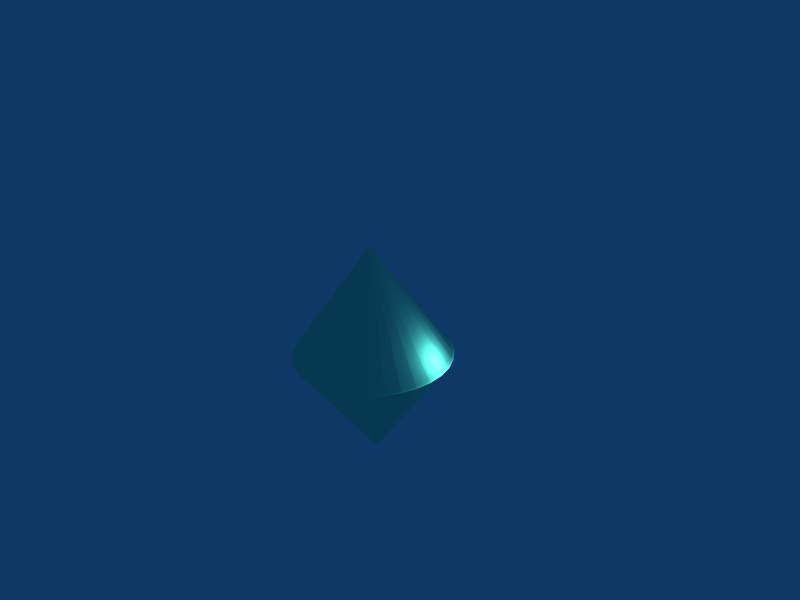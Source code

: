 # Source: ore2.blend  (saved by Blender 2.45.0; exported with 4.5.12 LTS)
import bpy
from mathutils import Matrix  # noqa: F401  (used for matrix-valued properties, if any)

bpy.ops.wm.read_factory_settings(use_empty=True)
scene = bpy.context.scene
scene.name = 'Scene'

# ---- collections
col_collection_1 = bpy.data.collections.new('Collection 1'); scene.collection.children.link(col_collection_1)

# ---- materials (node trees are filled in below, after node groups)
mat_material_001 = bpy.data.materials.new('Material.001')
mat_material_001.alpha_threshold = 0.0
mat_material_001.diffuse_color = (0.4642, 1.0, 0.8, 1.0)
mat_material_001.roughness = 0.5
mat_material_001.line_color = (0.0, 0.0, 0.0, 1.0)

# ---- material node trees

# ---- world
world_world = bpy.data.worlds.new('World'); scene.world = world_world
world_world.color = (0.05656, 0.2208, 0.4)
world_world.use_sun_shadow = False
world_world.sun_shadow_jitter_overblur = 0.0
world_world.cycles.sampling_method = 'MANUAL'
world_world.cycles.sample_map_resolution = 256

# ---- cameras
cam_camera = bpy.data.cameras.new('Camera')
cam_camera.passepartout_alpha = 0.2
cam_camera.clip_end = 100.0
cam_camera.lens = 35.0
cam_camera.ortho_scale = 7.314
cam_camera.show_passepartout = False
cam_camera.show_safe_areas = True
cam_camera.dof.focus_distance = 0.0
cam_camera.dof.aperture_fstop = 128.0

# ---- lights
light_spot = bpy.data.lights.new('Spot', 'POINT')
light_spot.transmission_factor = 0.0
light_spot.cutoff_distance = 30.0
light_spot.energy = 100.0
light_spot.shadow_buffer_clip_start = 1.001
light_spot.shadow_soft_size = 1.0
light_spot.shadow_maximum_resolution = 0.006
light_spot.use_absolute_resolution = True
light_spot.cycles.use_multiple_importance_sampling = False

# ---- meshes
me_cone = bpy.data.meshes.new('Cone')
me_cone.from_pydata([(0.7071, 0.7071, 1.794), (0.8315, 0.5556, 1.794), (0.9239, 0.3827, 1.794), (0.9808, 0.1951, 1.794), (1.0, 1.711e-07, 1.794), (0.9808, -0.1951, 1.794), (0.9239, -0.3827, 1.794), (0.8315, -0.5556, 1.794), (0.7071, -0.7071, 1.794), (0.5556, -0.8315, 1.794), (0.3827, -0.9239, 1.794), (0.1951, -0.9808, 1.794), (-3.258e-07, -1.0, 1.794), (-0.1951, -0.9808, 1.794), (-0.3827, -0.9239, 1.794), (-0.5556, -0.8315, 1.794), (-0.7071, -0.7071, 1.794), (-0.8315, -0.5556, 1.794), (-0.9239, -0.3827, 1.794), (-0.9808, -0.1951, 1.794), (-1.0, 1.061e-06, 1.794), (-0.9808, 0.1951, 1.794), (-0.9239, 0.3827, 1.794), (-0.8315, 0.5556, 1.794), (-0.7071, 0.7071, 1.794), (-0.5556, 0.8315, 1.794), (-0.3827, 0.9239, 1.794), (-0.1951, 0.9808, 1.794), (1.605e-06, 1.0, 1.794), (0.1951, 0.9808, 1.794), (0.3827, 0.9239, 1.794), (0.5556, 0.8315, 1.794), (0.0, 9.564e-08, 3.794), (0.0, 9.564e-08, 1.794), (0.7169, 0.7071, 1.814), (0.8413, 0.5556, 1.815), (0.9337, 0.3827, 1.815), (0.9906, 0.1951, 1.816), (1.01, 1.677e-07, 1.816), (0.9906, -0.1951, 1.816), (0.9337, -0.3827, 1.815), (0.8413, -0.5556, 1.815), (0.7169, -0.7071, 1.814), (0.5654, -0.8315, 1.813), (0.3925, -0.9239, 1.813), (0.2049, -0.9808, 1.812), (0.009818, -1.0, 1.811), (-0.1853, -0.9808, 1.81), (-0.3729, -0.9239, 1.809), (-0.5457, -0.8315, 1.808), (-0.6973, -0.7071, 1.807), (-0.8216, -0.5556, 1.806), (-0.914, -0.3827, 1.806), (-0.971, -0.1951, 1.806), (-0.9902, 1.058e-06, 1.805), (-0.971, 0.1951, 1.806), (-0.914, 0.3827, 1.806), (-0.8216, 0.5556, 1.806), (-0.6973, 0.7071, 1.807), (-0.5457, 0.8315, 1.808), (-0.3729, 0.9239, 1.809), (-0.1853, 0.9808, 1.81), (0.00982, 1.0, 1.811), (0.2049, 0.9808, 1.812), (0.3925, 0.9239, 1.813), (0.5654, 0.8315, 1.813), (0.0202, 9.218e-08, -0.1894), (0.009819, 9.218e-08, 1.811)], [], [(1, 0, 32), (32, 2, 1), (32, 3, 2), (32, 4, 3), (32, 5, 4), (32, 6, 5), (32, 7, 6), (32, 8, 7), (32, 9, 8), (32, 10, 9), (32, 11, 10), (32, 12, 11), (32, 13, 12), (32, 14, 13), (32, 15, 14), (32, 16, 15), (32, 17, 16), (32, 18, 17), (32, 19, 18), (32, 20, 19), (32, 21, 20), (32, 22, 21), (32, 23, 22), (32, 24, 23), (32, 25, 24), (32, 26, 25), (32, 27, 26), (32, 28, 27), (32, 29, 28), (32, 30, 29), (32, 31, 30), (32, 0, 31), (33, 0, 1), (33, 1, 2), (33, 2, 3), (33, 3, 4), (33, 4, 5), (33, 5, 6), (33, 6, 7), (33, 7, 8), (33, 8, 9), (33, 9, 10), (33, 10, 11), (33, 11, 12), (33, 12, 13), (33, 13, 14), (33, 14, 15), (33, 15, 16), (33, 16, 17), (33, 17, 18), (33, 18, 19), (33, 19, 20), (33, 20, 21), (33, 21, 22), (33, 22, 23), (33, 23, 24), (33, 24, 25), (33, 25, 26), (33, 26, 27), (33, 27, 28), (33, 28, 29), (33, 29, 30), (33, 30, 31), (31, 0, 33), (66, 35, 34), (66, 36, 35), (66, 37, 36), (66, 38, 37), (66, 39, 38), (66, 40, 39), (66, 41, 40), (66, 42, 41), (66, 43, 42), (66, 44, 43), (66, 45, 44), (66, 46, 45), (66, 47, 46), (66, 48, 47), (66, 49, 48), (66, 50, 49), (66, 51, 50), (66, 52, 51), (66, 53, 52), (66, 54, 53), (66, 55, 54), (66, 56, 55), (66, 57, 56), (66, 58, 57), (66, 59, 58), (66, 60, 59), (66, 61, 60), (66, 62, 61), (66, 63, 62), (66, 64, 63), (66, 65, 64), (66, 34, 65), (67, 34, 35), (67, 35, 36), (67, 36, 37), (67, 37, 38), (67, 38, 39), (67, 39, 40), (67, 40, 41), (67, 41, 42), (67, 42, 43), (67, 43, 44), (67, 44, 45), (67, 45, 46), (67, 46, 47), (67, 47, 48), (67, 48, 49), (67, 49, 50), (67, 50, 51), (67, 51, 52), (67, 52, 53), (67, 53, 54), (67, 54, 55), (67, 55, 56), (67, 56, 57), (67, 57, 58), (67, 58, 59), (67, 59, 60), (67, 60, 61), (67, 61, 62), (67, 62, 63), (67, 63, 64), (67, 64, 65), (67, 65, 34)])
me_cone.materials.append(mat_material_001)
me_cone.use_remesh_preserve_volume = False
me_cone.use_remesh_preserve_attributes = False
me_cone.use_mirror_vertex_groups = False
me_cone.update()

# ---- objects
ob_cone = bpy.data.objects.new('Cone', me_cone)
ob_lamp = bpy.data.objects.new('Lamp', light_spot)
ob_camera = bpy.data.objects.new('Camera', cam_camera)

# ---- transforms, parenting, visibility, modifiers, constraints
ob_cone.location = (0.0, 0.0, 0.0)
ob_cone.scale = (3.768, 3.768, 2.662)
ob_cone.lock_rotations_4d = False
ob_cone.empty_display_type = 'ARROWS'
ob_cone.color = (0.0, 0.0, 0.0, 1.0)
ob_cone.lineart.crease_threshold = 0.0
ob_lamp.location = (4.076, 1.005, 5.904)
ob_lamp.rotation_euler = (0.6503, 0.05522, 1.866)
ob_lamp.lock_rotations_4d = False
ob_lamp.empty_display_type = 'ARROWS'
ob_lamp.color = (0.0, 0.0, 0.0, 0.0)
ob_lamp.lineart.crease_threshold = 0.0
ob_camera.location = (23.76, -20.39, 23.03)
ob_camera.rotation_euler = (1.109, 0.01082, 0.8149)
ob_camera.lock_rotations_4d = False
ob_camera.empty_display_type = 'ARROWS'
ob_camera.color = (0.0, 0.0, 0.0, 0.0)
ob_camera.display_type = 'WIRE'
ob_camera.lineart.crease_threshold = 0.0

# ---- collection membership
col_collection_1.objects.link(ob_cone)
col_collection_1.objects.link(ob_lamp)
col_collection_1.objects.link(ob_camera)

# ---- scene / render settings (as saved in the file)
scene.camera = ob_camera
scene.frame_start = 1; scene.frame_end = 250; scene.frame_set(1)
scene.render.engine = 'BLENDER_EEVEE_NEXT'
scene.render.image_settings.file_format = 'JPEG'
scene.render.image_settings.color_mode = 'RGB'
scene.render.image_settings.compression = 90
scene.render.resolution_x = 800
scene.render.resolution_y = 600
scene.render.pixel_aspect_x = 100.0
scene.render.pixel_aspect_y = 100.0
scene.render.fps = 25
scene.render.dither_intensity = 0.0
scene.render.use_compositing = False
scene.render.use_sequencer = False
scene.render.bake_margin = 2
scene.render.bake_bias = 0.0
scene.render.use_stamp_time = False
scene.render.use_stamp_date = False
scene.render.use_stamp_frame = False
scene.render.use_stamp_camera = False
scene.render.use_stamp_scene = False
scene.render.use_stamp_filename = False
scene.render.use_stamp_render_time = False
scene.render.stamp_font_size = 0
scene.cycles.use_denoising = False
scene.cycles.samples = 10
scene.cycles.sampling_pattern = 'TABULATED_SOBOL'
scene.cycles.light_sampling_threshold = 0.0
scene.cycles.use_adaptive_sampling = False
scene.cycles.use_light_tree = False
scene.cycles.blur_glossy = 0.0
scene.cycles.volume_bounces = 1
scene.cycles.pixel_filter_type = 'GAUSSIAN'
scene.cycles.sample_clamp_indirect = 0.0
scene.view_settings.view_transform = 'Raw'
bpy.context.view_layer.update()

